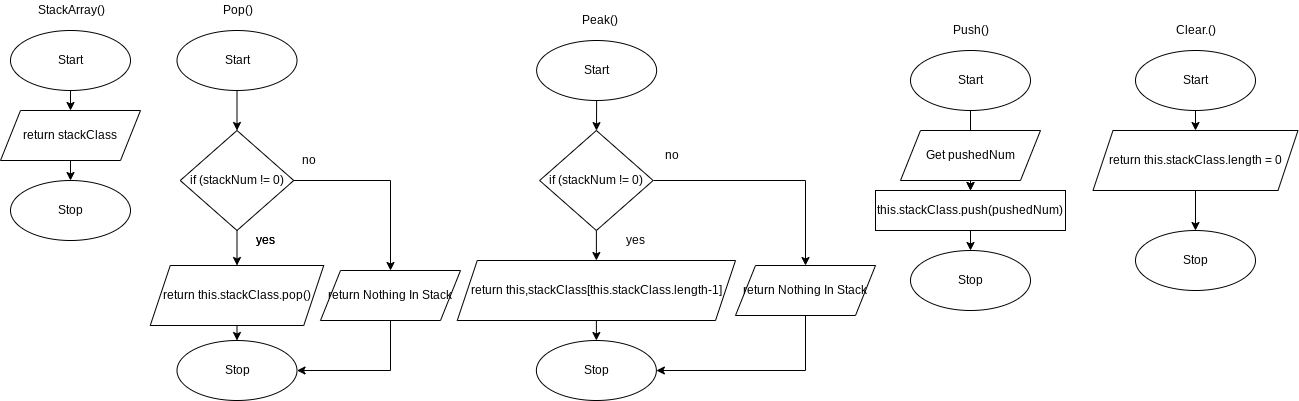

The diagram above was exported from draw.io. Its source (the exported page's mxGraphModel, read from the mxfile embedded in the PNG):
<mxGraphModel dx="594" dy="561" grid="1" gridSize="10" guides="1" tooltips="1" connect="1" arrows="1" fold="1" page="1" pageScale="1" pageWidth="827" pageHeight="1169" math="0" shadow="0">
  <root>
    <mxCell id="0" />
    <mxCell id="1" parent="0" />
    <mxCell id="311" style="edgeStyle=none;html=1;entryX=0.5;entryY=0;entryDx=0;entryDy=0;" parent="1" source="312" target="314" edge="1">
      <mxGeometry relative="1" as="geometry" />
    </mxCell>
    <mxCell id="312" value="Start" style="ellipse;whiteSpace=wrap;html=1;" parent="1" vertex="1">
      <mxGeometry x="340" y="680" width="120" height="60" as="geometry" />
    </mxCell>
    <mxCell id="313" value="" style="edgeStyle=none;html=1;" parent="1" source="314" target="315" edge="1">
      <mxGeometry relative="1" as="geometry" />
    </mxCell>
    <mxCell id="314" value="return stackClass" style="shape=parallelogram;perimeter=parallelogramPerimeter;whiteSpace=wrap;html=1;fixedSize=1;" parent="1" vertex="1">
      <mxGeometry x="330" y="760" width="140" height="50" as="geometry" />
    </mxCell>
    <mxCell id="315" value="Stop" style="ellipse;whiteSpace=wrap;html=1;" parent="1" vertex="1">
      <mxGeometry x="340" y="830" width="120" height="60" as="geometry" />
    </mxCell>
    <mxCell id="316" value="StackArray()" style="text;html=1;align=center;verticalAlign=middle;resizable=0;points=[];autosize=1;strokeColor=none;fillColor=none;" parent="1" vertex="1">
      <mxGeometry x="360.5" y="650" width="80" height="20" as="geometry" />
    </mxCell>
    <mxCell id="341" value="" style="edgeStyle=none;html=1;" parent="1" source="318" target="340" edge="1">
      <mxGeometry relative="1" as="geometry" />
    </mxCell>
    <mxCell id="318" value="Start" style="ellipse;whiteSpace=wrap;html=1;" parent="1" vertex="1">
      <mxGeometry x="506.5" y="680" width="120" height="60" as="geometry" />
    </mxCell>
    <mxCell id="319" value="" style="edgeStyle=none;html=1;" parent="1" source="320" target="321" edge="1">
      <mxGeometry relative="1" as="geometry" />
    </mxCell>
    <mxCell id="320" value="return this.stackClass.pop()" style="shape=parallelogram;perimeter=parallelogramPerimeter;whiteSpace=wrap;html=1;fixedSize=1;" parent="1" vertex="1">
      <mxGeometry x="479.75" y="915" width="173.5" height="60" as="geometry" />
    </mxCell>
    <mxCell id="321" value="Stop" style="ellipse;whiteSpace=wrap;html=1;" parent="1" vertex="1">
      <mxGeometry x="506.5" y="990" width="120" height="60" as="geometry" />
    </mxCell>
    <mxCell id="322" value="Pop()" style="text;html=1;align=center;verticalAlign=middle;resizable=0;points=[];autosize=1;strokeColor=none;fillColor=none;" parent="1" vertex="1">
      <mxGeometry x="546.5" y="650" width="40" height="20" as="geometry" />
    </mxCell>
    <mxCell id="360" value="" style="edgeStyle=none;rounded=0;html=1;" parent="1" source="324" target="330" edge="1">
      <mxGeometry relative="1" as="geometry" />
    </mxCell>
    <mxCell id="324" value="Start" style="ellipse;whiteSpace=wrap;html=1;" parent="1" vertex="1">
      <mxGeometry x="1240" y="700" width="120" height="60" as="geometry" />
    </mxCell>
    <mxCell id="325" style="edgeStyle=none;html=1;entryX=0.5;entryY=0;entryDx=0;entryDy=0;" parent="1" source="326" target="330" edge="1">
      <mxGeometry relative="1" as="geometry" />
    </mxCell>
    <mxCell id="326" value="Get pushedNum" style="shape=parallelogram;perimeter=parallelogramPerimeter;whiteSpace=wrap;html=1;fixedSize=1;" parent="1" vertex="1">
      <mxGeometry x="1230" y="780" width="140" height="50" as="geometry" />
    </mxCell>
    <mxCell id="327" value="Stop" style="ellipse;whiteSpace=wrap;html=1;" parent="1" vertex="1">
      <mxGeometry x="1240" y="900" width="120" height="60" as="geometry" />
    </mxCell>
    <mxCell id="328" value="Push()" style="text;html=1;align=center;verticalAlign=middle;resizable=0;points=[];autosize=1;strokeColor=none;fillColor=none;" parent="1" vertex="1">
      <mxGeometry x="1275" y="670" width="50" height="20" as="geometry" />
    </mxCell>
    <mxCell id="329" value="" style="edgeStyle=none;html=1;" parent="1" source="330" target="327" edge="1">
      <mxGeometry relative="1" as="geometry" />
    </mxCell>
    <mxCell id="330" value="this.stackClass.push(pushedNum)" style="whiteSpace=wrap;html=1;" parent="1" vertex="1">
      <mxGeometry x="1205" y="840" width="190" height="40" as="geometry" />
    </mxCell>
    <mxCell id="349" value="" style="edgeStyle=none;rounded=0;html=1;" parent="1" source="332" target="347" edge="1">
      <mxGeometry relative="1" as="geometry" />
    </mxCell>
    <mxCell id="332" value="Start" style="ellipse;whiteSpace=wrap;html=1;" parent="1" vertex="1">
      <mxGeometry x="866.13" y="690" width="120" height="60" as="geometry" />
    </mxCell>
    <mxCell id="339" value="" style="edgeStyle=none;html=1;" parent="1" source="334" target="335" edge="1">
      <mxGeometry relative="1" as="geometry" />
    </mxCell>
    <mxCell id="334" value="return this,stackClass[this.stackClass.length-1]" style="shape=parallelogram;perimeter=parallelogramPerimeter;whiteSpace=wrap;html=1;fixedSize=1;" parent="1" vertex="1">
      <mxGeometry x="786.76" y="910" width="278.25" height="60" as="geometry" />
    </mxCell>
    <mxCell id="335" value="Stop" style="ellipse;whiteSpace=wrap;html=1;" parent="1" vertex="1">
      <mxGeometry x="865.88" y="990" width="120" height="60" as="geometry" />
    </mxCell>
    <mxCell id="336" value="Peak()" style="text;html=1;align=center;verticalAlign=middle;resizable=0;points=[];autosize=1;strokeColor=none;fillColor=none;" parent="1" vertex="1">
      <mxGeometry x="904.13" y="660" width="50" height="20" as="geometry" />
    </mxCell>
    <mxCell id="342" value="" style="edgeStyle=none;html=1;" parent="1" source="340" target="320" edge="1">
      <mxGeometry relative="1" as="geometry" />
    </mxCell>
    <mxCell id="344" style="edgeStyle=none;html=1;entryX=0.5;entryY=0;entryDx=0;entryDy=0;rounded=0;" parent="1" source="340" target="343" edge="1">
      <mxGeometry relative="1" as="geometry">
        <Array as="points">
          <mxPoint x="720" y="830" />
        </Array>
      </mxGeometry>
    </mxCell>
    <mxCell id="340" value="if (stackNum != 0)" style="rhombus;whiteSpace=wrap;html=1;" parent="1" vertex="1">
      <mxGeometry x="509.75" y="780" width="113.5" height="100" as="geometry" />
    </mxCell>
    <mxCell id="345" style="edgeStyle=none;html=1;entryX=1;entryY=0.5;entryDx=0;entryDy=0;rounded=0;" parent="1" source="343" target="321" edge="1">
      <mxGeometry relative="1" as="geometry">
        <Array as="points">
          <mxPoint x="720" y="1020" />
        </Array>
      </mxGeometry>
    </mxCell>
    <mxCell id="343" value="return Nothing In Stack" style="shape=parallelogram;perimeter=parallelogramPerimeter;whiteSpace=wrap;html=1;fixedSize=1;" parent="1" vertex="1">
      <mxGeometry x="650" y="920" width="140" height="50" as="geometry" />
    </mxCell>
    <mxCell id="351" value="" style="edgeStyle=none;rounded=0;html=1;" parent="1" source="347" target="334" edge="1">
      <mxGeometry relative="1" as="geometry" />
    </mxCell>
    <mxCell id="354" style="edgeStyle=none;rounded=0;html=1;entryX=0.5;entryY=0;entryDx=0;entryDy=0;" parent="1" source="347" target="353" edge="1">
      <mxGeometry relative="1" as="geometry">
        <Array as="points">
          <mxPoint x="1135" y="830" />
        </Array>
      </mxGeometry>
    </mxCell>
    <mxCell id="347" value="if (stackNum != 0)" style="rhombus;whiteSpace=wrap;html=1;" parent="1" vertex="1">
      <mxGeometry x="869.13" y="780" width="113.5" height="100" as="geometry" />
    </mxCell>
    <mxCell id="355" style="edgeStyle=none;rounded=0;html=1;entryX=1;entryY=0.5;entryDx=0;entryDy=0;" parent="1" source="353" target="335" edge="1">
      <mxGeometry relative="1" as="geometry">
        <Array as="points">
          <mxPoint x="1135" y="1020" />
        </Array>
      </mxGeometry>
    </mxCell>
    <mxCell id="353" value="return Nothing In Stack" style="shape=parallelogram;perimeter=parallelogramPerimeter;whiteSpace=wrap;html=1;fixedSize=1;" parent="1" vertex="1">
      <mxGeometry x="1065" y="915" width="140" height="50" as="geometry" />
    </mxCell>
    <mxCell id="356" value="yes" style="text;html=1;align=center;verticalAlign=middle;resizable=0;points=[];autosize=1;strokeColor=none;fillColor=none;" parent="1" vertex="1">
      <mxGeometry x="580" y="880" width="30" height="20" as="geometry" />
    </mxCell>
    <mxCell id="357" value="no" style="text;html=1;align=center;verticalAlign=middle;resizable=0;points=[];autosize=1;strokeColor=none;fillColor=none;" parent="1" vertex="1">
      <mxGeometry x="623.25" y="800" width="30" height="20" as="geometry" />
    </mxCell>
    <mxCell id="358" value="yes" style="text;html=1;align=center;verticalAlign=middle;resizable=0;points=[];autosize=1;strokeColor=none;fillColor=none;" parent="1" vertex="1">
      <mxGeometry x="950" y="880" width="30" height="20" as="geometry" />
    </mxCell>
    <mxCell id="359" value="no" style="text;html=1;align=center;verticalAlign=middle;resizable=0;points=[];autosize=1;strokeColor=none;fillColor=none;" parent="1" vertex="1">
      <mxGeometry x="986.13" y="795" width="30" height="20" as="geometry" />
    </mxCell>
    <mxCell id="361" value="yes" style="text;html=1;align=center;verticalAlign=middle;resizable=0;points=[];autosize=1;strokeColor=none;fillColor=none;" parent="1" vertex="1">
      <mxGeometry x="580" y="880" width="30" height="20" as="geometry" />
    </mxCell>
    <mxCell id="371" value="" style="edgeStyle=none;html=1;" edge="1" parent="1" source="363" target="365">
      <mxGeometry relative="1" as="geometry" />
    </mxCell>
    <mxCell id="363" value="Start" style="ellipse;whiteSpace=wrap;html=1;" vertex="1" parent="1">
      <mxGeometry x="1465" y="700" width="120" height="60" as="geometry" />
    </mxCell>
    <mxCell id="372" value="" style="edgeStyle=none;html=1;" edge="1" parent="1" source="365" target="366">
      <mxGeometry relative="1" as="geometry" />
    </mxCell>
    <mxCell id="365" value="return this.stackClass.length = 0" style="shape=parallelogram;perimeter=parallelogramPerimeter;whiteSpace=wrap;html=1;fixedSize=1;" vertex="1" parent="1">
      <mxGeometry x="1422.5" y="780" width="205" height="60" as="geometry" />
    </mxCell>
    <mxCell id="366" value="Stop" style="ellipse;whiteSpace=wrap;html=1;" vertex="1" parent="1">
      <mxGeometry x="1465" y="880" width="120" height="60" as="geometry" />
    </mxCell>
    <mxCell id="367" value="Clear.()" style="text;html=1;align=center;verticalAlign=middle;resizable=0;points=[];autosize=1;strokeColor=none;fillColor=none;" vertex="1" parent="1">
      <mxGeometry x="1495" y="670" width="60" height="20" as="geometry" />
    </mxCell>
  </root>
</mxGraphModel>